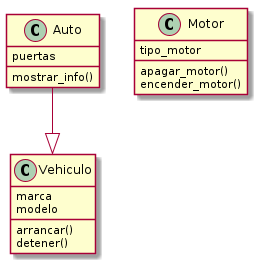

The diagram above was rendered by PlantUML. Its source (embedded in the PNG):
@startuml classes_UML
set namespaceSeparator none
class "Auto" as auto.Auto {
  puertas
  mostrar_info()
}
class "Motor" as motor.Motor {
  tipo_motor
  apagar_motor()
  encender_motor()
}
class "Vehiculo" as vehiculo.Vehiculo {
  marca
  modelo
  arrancar()
  detener()
}
auto.Auto --|> vehiculo.Vehiculo
@enduml